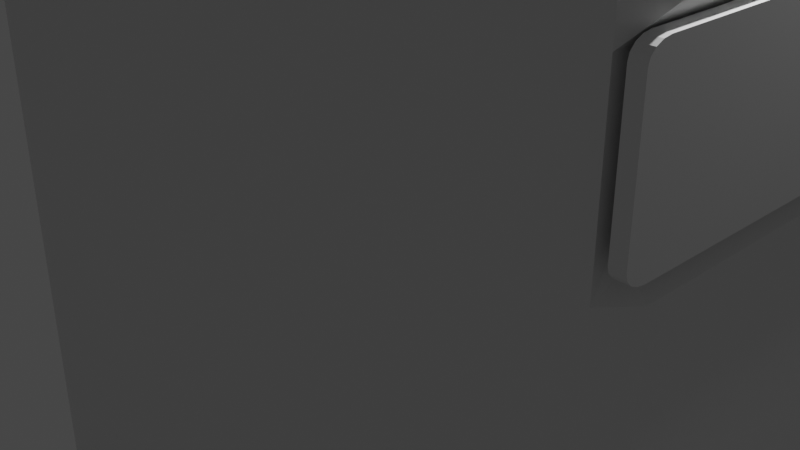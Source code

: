 # Source: ServerBOX.blend  (saved by Blender 3.5.10; exported with 4.5.12 LTS)
import bpy
from mathutils import Matrix  # noqa: F401  (used for matrix-valued properties, if any)

bpy.ops.wm.read_factory_settings(use_empty=True)
scene = bpy.context.scene
scene.name = 'Scene'

# ---- collections
col_collection = bpy.data.collections.new('Collection'); scene.collection.children.link(col_collection)

# ---- materials (node trees are filled in below, after node groups)
mat_material = bpy.data.materials.new('Material')
mat_material.alpha_threshold = 0.0
mat_material.use_transparent_shadow = False
mat_material.roughness = 0.5
mat_material.line_color = (0.0, 0.0, 0.0, 1.0)

# ---- material node trees
mat_material.use_nodes = True; mat_material.node_tree.nodes.clear()
_N = mat_material.node_tree.nodes; _L = mat_material.node_tree.links
n0 = _N.new('ShaderNodeOutputMaterial'); n0.name = 'Material Output'; n0.location = (300, 300)
n1 = _N.new('ShaderNodeBsdfPrincipled'); n1.name = 'Principled BSDF'; n1.location = (10, 300)
n1.distribution = 'GGX'
n1.subsurface_method = 'RANDOM_WALK_SKIN'
n1.inputs[3].default_value = 1.45
n1.inputs[27].default_value = (0.0, 0.0, 0.0, 1.0)
n1.inputs[28].default_value = 1.0
_L.new(n1.outputs[0], n0.inputs[0])
n0.is_active_output = True

# ---- world
world_world = bpy.data.worlds.new('World'); scene.world = world_world
world_world.use_nodes = True; world_world.node_tree.nodes.clear()
_N = world_world.node_tree.nodes; _L = world_world.node_tree.links
n0 = _N.new('ShaderNodeOutputWorld'); n0.name = 'World Output'; n0.location = (300, 300)
n1 = _N.new('ShaderNodeBackground'); n1.name = 'Background'; n1.location = (10, 300)
n1.inputs[0].default_value = (0.05088, 0.05088, 0.05088, 1.0)
_L.new(n1.outputs[0], n0.inputs[0])
n0.is_active_output = True
world_world.color = (0.05088, 0.05088, 0.05088)
world_world.use_sun_shadow = False
world_world.sun_shadow_jitter_overblur = 0.0

# ---- cameras
cam_camera = bpy.data.cameras.new('Camera')
cam_camera.clip_end = 100.0
cam_camera.ortho_scale = 7.314

# ---- lights
light_light = bpy.data.lights.new('Light', 'POINT')
light_light.transmission_factor = 0.0
light_light.energy = 1000.0
light_light.shadow_soft_size = 0.1
light_light.shadow_maximum_resolution = 0.006
light_light.use_absolute_resolution = True

# ---- meshes
me_cube = bpy.data.meshes.new('Cube')
me_cube.from_pydata([(-1.0, 1.0, 1.0), (-0.8547, 0.8988, -0.9524), (-1.0, -1.0, 1.0), (-0.8547, -0.8988, -0.9524), (0.8, -1.0, 1.0), (1.0, -0.8, 1.0), (0.9414, -0.9414, 1.0), (0.9429, -0.719, -0.9524), (0.7631, -0.8988, -0.9524), (0.8902, -0.8462, -0.9524), (1.0, 0.8, 1.0), (0.8, 1.0, 1.0), (0.9414, 0.9414, 1.0), (0.7631, 0.8988, -0.9524), (0.9429, 0.719, -0.9524), (0.8902, 0.8462, -0.9524), (0.9414, -0.9414, 0.339), (0.9414, -0.9414, 0.6057), (0.9414, 0.9414, 0.339), (0.9414, 0.9414, 0.6057), (1.0, 0.8, 0.2695), (0.9414, -0.9414, 0.2695), (1.0, -0.8, 0.2695), (0.9414, 0.9414, 0.2695), (0.9414, -0.9414, 0.6628), (1.0, -0.8, 0.6628), (0.9414, 0.9414, 0.6628), (1.0, 0.8, 0.6628), (0.9343, -0.6951, 0.339), (0.9343, -0.8, 0.3694), (0.9358, -0.83, 0.339), (0.9549, -0.8, 0.3172), (0.9343, -0.7352, 0.3413), (0.9343, -0.7693, 0.3479), (0.9343, -0.792, 0.3578), (0.9739, -0.96, 0.3428), (0.9739, -0.8551, 0.3124), (0.9739, -0.952, 0.3311), (0.9739, -0.9293, 0.3213), (0.9739, -0.8952, 0.3147), (0.9343, 0.8, 0.3694), (0.9343, 0.6951, 0.339), (0.9549, 0.8, 0.3172), (0.9358, 0.83, 0.339), (0.9343, 0.792, 0.3578), (0.9343, 0.7693, 0.3479), (0.9343, 0.7352, 0.3413), (0.9739, 0.8551, 0.3124), (0.9739, 0.96, 0.3428), (0.9739, 0.8952, 0.3147), (0.9739, 0.9293, 0.3213), (0.9739, 0.952, 0.3311), (0.9343, 0.6951, 0.6057), (0.9343, 0.8, 0.5753), (0.9358, 0.83, 0.6057), (0.957, 0.8, 0.6254), (0.9343, 0.7352, 0.6034), (0.9343, 0.7693, 0.5968), (0.9343, 0.792, 0.5869), (0.9739, 0.96, 0.602), (0.9739, 0.8551, 0.6324), (0.9739, 0.952, 0.6136), (0.9739, 0.9293, 0.6235), (0.9739, 0.8952, 0.6301), (0.9343, -0.8, 0.5753), (0.9343, -0.6951, 0.6057), (0.957, -0.8, 0.6254), (0.9358, -0.83, 0.6057), (0.9343, -0.792, 0.5869), (0.9343, -0.7693, 0.5968), (0.9343, -0.7352, 0.6034), (0.9739, -0.8551, 0.6324), (0.9739, -0.96, 0.602), (0.9739, -0.8952, 0.6301), (0.9739, -0.9293, 0.6235), (0.9739, -0.952, 0.6136), (-1.0, 1.0, -0.9252), (0.8, -1.0, -0.9252), (1.0, 0.8, -0.9252), (-1.0, -1.0, -0.9252), (0.9414, -0.9414, -0.9252), (1.0, -0.8, -0.9252), (0.9414, 0.9414, -0.9252), (0.8, 1.0, -0.9252), (1.009, -0.8551, 0.3124), (1.009, -0.8952, 0.3147), (1.009, -0.9293, 0.3213), (1.009, -0.952, 0.3311), (1.009, -0.96, 0.3428), (1.009, 0.8952, 0.3147), (1.009, 0.8551, 0.3124), (1.009, 0.9293, 0.3213), (1.009, 0.952, 0.3311), (1.009, 0.96, 0.3428), (1.009, 0.8551, 0.6324), (1.009, 0.8952, 0.6301), (1.009, 0.9293, 0.6235), (1.009, 0.952, 0.6136), (1.009, 0.96, 0.602), (1.009, -0.8952, 0.6301), (1.009, -0.8551, 0.6324), (1.009, -0.9293, 0.6235), (1.009, -0.952, 0.6136), (1.009, -0.96, 0.602)], [], [(1, 13, 15, 14, 7, 9, 8, 3), (10, 12, 11, 0, 2, 4, 6, 5), (77, 8, 9, 80), (80, 9, 7, 81), (78, 14, 15, 82), (82, 15, 13, 83), (27, 10, 5, 25), (73, 74, 101, 99), (12, 26, 19, 18, 23, 82, 83, 11), (40, 53, 59, 48), (43, 42, 20, 23, 18), (52, 65, 71, 60), (20, 42, 41, 28, 31, 22), (77, 80, 21, 16, 17, 24, 6, 4), (77, 4, 2, 79), (2, 0, 76, 79), (78, 20, 22, 81), (28, 41, 47, 36), (52, 55, 27, 25, 66, 65), (6, 24, 25, 5), (10, 27, 26, 12), (64, 29, 35, 72), (54, 53, 40, 43, 18, 19), (27, 55, 54, 19, 26), (28, 32, 33, 34, 29, 30, 31), (28, 36, 39, 32), (32, 39, 38, 33), (33, 38, 37, 34), (34, 37, 35, 29), (16, 21, 22, 31, 30), (40, 44, 45, 46, 41, 42, 43), (47, 41, 46, 49), (49, 46, 45, 50), (50, 45, 44, 51), (51, 44, 40, 48), (52, 56, 57, 58, 53, 54, 55), (52, 60, 63, 56), (56, 63, 62, 57), (57, 62, 61, 58), (58, 61, 59, 53), (17, 16, 30, 29, 64, 67), (64, 68, 69, 70, 65, 66, 67), (71, 65, 70, 73), (73, 70, 69, 74), (74, 69, 68, 75), (75, 68, 64, 72), (24, 17, 67, 66, 25), (14, 78, 81, 7), (1, 76, 83, 13), (8, 77, 79, 3), (3, 79, 76, 1), (20, 78, 82, 23), (21, 80, 81, 22), (90, 89, 91, 92, 93, 98, 97, 96, 95, 94, 100, 99, 101, 102, 103, 88, 87, 86, 85, 84), (39, 36, 47, 49, 89, 90, 84, 85), (51, 48, 93, 92), (38, 39, 85, 86), (74, 75, 102, 101), (62, 63, 95, 96), (37, 38, 86, 87), (72, 35, 88, 103), (48, 59, 98, 93), (75, 72, 103, 102), (61, 62, 96, 97), (49, 50, 91, 89), (35, 37, 87, 88), (71, 73, 99, 100, 94, 95, 63, 60), (59, 61, 97, 98), (50, 51, 92, 91), (0, 11, 83, 76)])
_uv = me_cube.uv_layers.new(name='UVMap')
_uv.uv.foreach_set('vector', [0.125, 0.5, 0.35, 0.5, 0.3677, 0.5073, 0.375, 0.525, 0.375, 0.725, 0.3677, 0.7427, 0.35, 0.75, 0.125, 0.75, 0.625, 0.525, 0.6323, 0.5073, 0.65, 0.5, 0.875, 0.5, 0.875, 0.75, 0.65, 0.75, 0.6323, 0.7427, 0.625, 0.725, 0.3797, 0.775, 0.375, 0.775, 0.375, 0.75, 0.3797, 0.75, 0.3797, 0.75, 0.375, 0.75, 0.375, 0.725, 0.3797, 0.725, 0.3797, 0.525, 0.375, 0.525, 0.375, 0.5, 0.3797, 0.5, 0.3797, 0.5, 0.375, 0.5, 0.375, 0.475, 0.3797, 0.475, 0.5537, 0.525, 0.625, 0.525, 0.625, 0.725, 0.5537, 0.725, 0.5415, 0.7186, 0.5409, 0.7239, 0.5409, 0.7239, 0.5415, 0.7186, 0.625, 0.5, 0.5537, 0.5, 0.5417, 0.5, 0.4583, 0.5, 0.454, 0.5, 0.3797, 0.5, 0.3797, 0.475, 0.625, 0.475, 0.4678, 0.525, 0.5322, 0.525, 0.5338, 0.525, 0.4662, 0.525, 0.4583, 0.5197, 0.457, 0.525, 0.454, 0.525, 0.454, 0.5, 0.4583, 0.5, 0.5417, 0.5381, 0.5417, 0.7119, 0.5417, 0.7141, 0.5417, 0.5359, 0.454, 0.525, 0.457, 0.525, 0.4583, 0.5381, 0.4583, 0.7119, 0.457, 0.725, 0.454, 0.725, 0.3797, 0.775, 0.3797, 0.75, 0.454, 0.75, 0.4583, 0.75, 0.5417, 0.75, 0.5537, 0.75, 0.625, 0.75, 0.625, 0.775, 0.3797, 0.775, 0.625, 0.775, 0.625, 1.0, 0.3797, 1.0, 0.625, 0.0, 0.625, 0.25, 0.3797, 0.25, 0.3797, 0.0, 0.3797, 0.525, 0.454, 0.525, 0.454, 0.725, 0.3797, 0.725, 0.4583, 0.7119, 0.4583, 0.5381, 0.4583, 0.5359, 0.4583, 0.7141, 0.5417, 0.5381, 0.5458, 0.525, 0.5537, 0.525, 0.5537, 0.725, 0.5458, 0.725, 0.5417, 0.7119, 0.625, 0.75, 0.5537, 0.75, 0.5537, 0.725, 0.625, 0.725, 0.625, 0.525, 0.5537, 0.525, 0.5537, 0.5, 0.625, 0.5, 0.5322, 0.725, 0.4678, 0.725, 0.4662, 0.725, 0.5338, 0.725, 0.5417, 0.5197, 0.5322, 0.525, 0.4678, 0.525, 0.4583, 0.5197, 0.4583, 0.5, 0.5417, 0.5, 0.5537, 0.525, 0.5458, 0.525, 0.5417, 0.5197, 0.5417, 0.5, 0.5537, 0.5, 0.4583, 0.7119, 0.4583, 0.7173, 0.4583, 0.7228, 0.4583, 0.7275, 0.4583, 0.7306, 0.4583, 0.7303, 0.457, 0.725, 0.4583, 0.7119, 0.4583, 0.7141, 0.4585, 0.7186, 0.4583, 0.7173, 0.4583, 0.7173, 0.4585, 0.7186, 0.4591, 0.7239, 0.4583, 0.725, 0.4583, 0.725, 0.4591, 0.7239, 0.4631, 0.7247, 0.464, 0.725, 0.464, 0.725, 0.4631, 0.7247, 0.4662, 0.725, 0.4678, 0.725, 0.4583, 0.75, 0.454, 0.75, 0.454, 0.725, 0.457, 0.725, 0.4583, 0.7303, 0.4678, 0.525, 0.464, 0.525, 0.4609, 0.525, 0.4589, 0.525, 0.4584, 0.525, 0.457, 0.525, 0.4583, 0.5197, 0.4583, 0.5359, 0.4583, 0.5381, 0.4583, 0.5327, 0.4585, 0.5314, 0.4585, 0.5314, 0.4583, 0.5327, 0.4583, 0.525, 0.4591, 0.5261, 0.4591, 0.5261, 0.4583, 0.525, 0.464, 0.525, 0.4631, 0.5253, 0.4631, 0.5253, 0.464, 0.525, 0.4678, 0.525, 0.4662, 0.525, 0.5417, 0.5381, 0.5417, 0.5327, 0.5417, 0.5272, 0.5417, 0.5225, 0.5417, 0.5194, 0.5417, 0.5197, 0.5458, 0.525, 0.5417, 0.5381, 0.5417, 0.5359, 0.5415, 0.5314, 0.5417, 0.5327, 0.5417, 0.5327, 0.5415, 0.5314, 0.5409, 0.5261, 0.5417, 0.525, 0.5417, 0.525, 0.5409, 0.5261, 0.5369, 0.5253, 0.536, 0.525, 0.536, 0.525, 0.5369, 0.5253, 0.5338, 0.525, 0.5322, 0.525, 0.5417, 0.75, 0.4583, 0.75, 0.4583, 0.7303, 0.4678, 0.725, 0.5322, 0.725, 0.5417, 0.7303, 0.5322, 0.725, 0.536, 0.725, 0.5392, 0.725, 0.5412, 0.725, 0.5419, 0.725, 0.5458, 0.725, 0.5417, 0.7303, 0.5417, 0.7141, 0.5417, 0.7119, 0.5417, 0.7173, 0.5415, 0.7186, 0.5415, 0.7186, 0.5417, 0.7173, 0.5417, 0.725, 0.5409, 0.7239, 0.5409, 0.7239, 0.5417, 0.725, 0.536, 0.725, 0.5369, 0.7247, 0.5369, 0.7247, 0.536, 0.725, 0.5322, 0.725, 0.5338, 0.725, 0.5537, 0.75, 0.5417, 0.75, 0.5417, 0.7303, 0.5458, 0.725, 0.5537, 0.725, 0.375, 0.525, 0.3797, 0.525, 0.3797, 0.725, 0.375, 0.725, 0.375, 0.25, 0.3797, 0.25, 0.3797, 0.475, 0.375, 0.475, 0.375, 0.775, 0.3797, 0.775, 0.3797, 1.0, 0.375, 1.0, 0.375, 0.0, 0.3797, 0.0, 0.3797, 0.25, 0.375, 0.25, 0.454, 0.525, 0.3797, 0.525, 0.3797, 0.5, 0.454, 0.5, 0.454, 0.75, 0.3797, 0.75, 0.3797, 0.725, 0.454, 0.725, 0.4583, 0.5359, 0.4585, 0.5314, 0.4591, 0.5261, 0.4631, 0.5253, 0.4662, 0.525, 0.5338, 0.525, 0.5369, 0.5253, 0.5409, 0.5261, 0.5415, 0.5314, 0.5417, 0.5359, 0.5417, 0.7141, 0.5415, 0.7186, 0.5409, 0.7239, 0.5369, 0.7247, 0.5338, 0.725, 0.4662, 0.725, 0.4631, 0.7247, 0.4591, 0.7239, 0.4585, 0.7186, 0.4583, 0.7141, 0.4585, 0.7186, 0.4583, 0.7141, 0.4583, 0.5359, 0.4585, 0.5314, 0.4585, 0.5314, 0.4583, 0.5359, 0.4583, 0.7141, 0.4585, 0.7186, 0.4631, 0.5253, 0.4662, 0.525, 0.4662, 0.525, 0.4631, 0.5253, 0.4591, 0.7239, 0.4585, 0.7186, 0.4585, 0.7186, 0.4591, 0.7239, 0.5409, 0.7239, 0.5369, 0.7247, 0.5369, 0.7247, 0.5409, 0.7239, 0.5409, 0.5261, 0.5415, 0.5314, 0.5415, 0.5314, 0.5409, 0.5261, 0.4631, 0.7247, 0.4591, 0.7239, 0.4591, 0.7239, 0.4631, 0.7247, 0.5338, 0.725, 0.4662, 0.725, 0.4662, 0.725, 0.5338, 0.725, 0.4662, 0.525, 0.5338, 0.525, 0.5338, 0.525, 0.4662, 0.525, 0.5369, 0.7247, 0.5338, 0.725, 0.5338, 0.725, 0.5369, 0.7247, 0.5369, 0.5253, 0.5409, 0.5261, 0.5409, 0.5261, 0.5369, 0.5253, 0.4585, 0.5314, 0.4591, 0.5261, 0.4591, 0.5261, 0.4585, 0.5314, 0.4662, 0.725, 0.4631, 0.7247, 0.4631, 0.7247, 0.4662, 0.725, 0.5417, 0.7141, 0.5415, 0.7186, 0.5415, 0.7186, 0.5417, 0.7141, 0.5417, 0.5359, 0.5415, 0.5314, 0.5415, 0.5314, 0.5417, 0.5359, 0.5338, 0.525, 0.5369, 0.5253, 0.5369, 0.5253, 0.5338, 0.525, 0.4591, 0.5261, 0.4631, 0.5253, 0.4631, 0.5253, 0.4591, 0.5261, 0.625, 0.25, 0.625, 0.475, 0.3797, 0.475, 0.3797, 0.25])
me_cube.materials.append(mat_material)
me_cube.use_mirror_vertex_groups = False
me_cube.update()

# ---- objects
ob_cube = bpy.data.objects.new('Cube', me_cube)
ob_light = bpy.data.objects.new('Light', light_light)
ob_camera = bpy.data.objects.new('Camera', cam_camera)

# ---- transforms, parenting, visibility, modifiers, constraints
ob_cube.location = (0.0, 0.0, 0.0)
ob_cube.scale = (4.0, 2.0, 5.0)
ob_cube.lock_rotations_4d = False
ob_cube.empty_display_type = 'ARROWS'
ob_cube.lineart.crease_threshold = 0.0
ob_light.location = (4.076, 1.005, 5.904)
ob_light.rotation_euler = (0.6503, 0.05522, 1.866)
ob_light.lock_rotations_4d = False
ob_light.empty_display_type = 'ARROWS'
ob_light.color = (0.0, 0.0, 0.0, 0.0)
ob_light.lineart.crease_threshold = 0.0
ob_camera.location = (7.359, -6.926, 4.958)
ob_camera.rotation_euler = (1.109, 0.0, 0.8149)
ob_camera.lock_rotations_4d = False
ob_camera.empty_display_type = 'ARROWS'
ob_camera.color = (0.0, 0.0, 0.0, 0.0)
ob_camera.display_type = 'WIRE'
ob_camera.lineart.crease_threshold = 0.0

# ---- collection membership
col_collection.objects.link(ob_cube)
col_collection.objects.link(ob_light)
col_collection.objects.link(ob_camera)

# ---- scene / render settings (as saved in the file)
scene.camera = ob_camera
scene.frame_start = 1; scene.frame_end = 250; scene.frame_set(1)
scene.render.engine = 'BLENDER_EEVEE_NEXT'
scene.cycles.sampling_pattern = 'TABULATED_SOBOL'
scene.view_settings.view_transform = 'Filmic'
bpy.context.view_layer.update()
